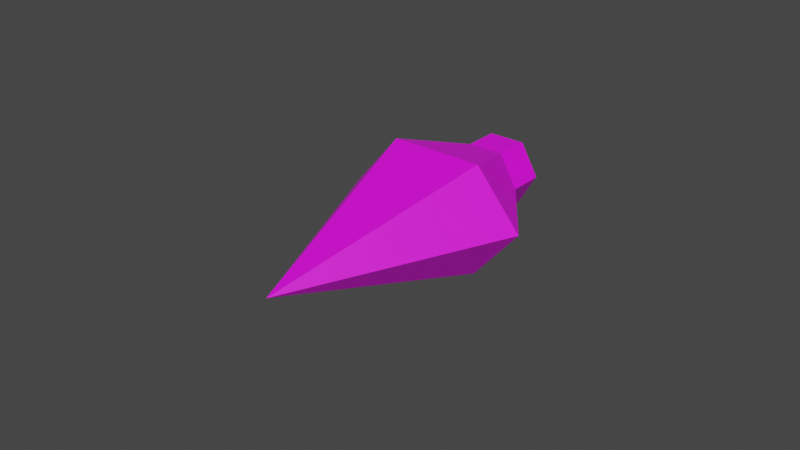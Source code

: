 # Source: MeshModder.blend  (saved by Blender 4.1.24; exported with 4.5.12 LTS)
import bpy
from mathutils import Matrix  # noqa: F401  (used for matrix-valued properties, if any)

bpy.ops.wm.read_factory_settings(use_empty=True)
scene = bpy.context.scene
scene.name = 'Scene'

# ---- collections
col_collection = bpy.data.collections.new('Collection'); scene.collection.children.link(col_collection)

# ---- images (referenced by path relative to the original .blend; pixels are not part of the script)
import os
ASSET_DIR = os.environ.get("B2B_ASSET_DIR", "")  # directory of the original .blend (textures are referenced by path, not embedded)
HERE = os.path.dirname(os.path.abspath(__file__))  # packed textures are extracted next to this script under _unpacked/

def load_image(name, relpath, width, height, colorspace="sRGB"):
    """Load a texture the original file referenced (path relative to the .blend, or extracted next to this script)."""
    p = next((c for c in (os.path.join(HERE, relpath), os.path.join(ASSET_DIR, relpath)) if relpath and os.path.exists(c)), "")
    if p:
        img = bpy.data.images.load(p, check_existing=True)
        img.name = name
    else:  # same state as the original file: an image datablock whose file is absent (Cycles renders it pink)
        img = bpy.data.images.new(name, width, height)
        img.source = "FILE"
        img.filepath = "//" + (relpath or name)
    img.colorspace_settings.name = colorspace
    return img
img_pasted__file11_001 = load_image('pasted__file11.001', 'PolygonCastle_Texture_01_A_Jason.psd', 1024, 1024, 'sRGB')

# ---- materials (node trees are filled in below, after node groups)
mat_castle_shd_001 = bpy.data.materials.new('Castle_SHD.001')
mat_castle_shd_001.use_transparent_shadow = False
mat_castle_shd_001.diffuse_color = (1.0, 1.0, 1.0, 1.0)
mat_castle_shd_001.roughness = 0.5528

# ---- material node trees
mat_castle_shd_001.use_nodes = True; mat_castle_shd_001.node_tree.nodes.clear()
_N = mat_castle_shd_001.node_tree.nodes; _L = mat_castle_shd_001.node_tree.links
n0 = _N.new('ShaderNodeBsdfPrincipled'); n0.name = 'Principled BSDF'; n0.location = (10, 300)
n0.inputs[2].default_value = 0.5528
n0.inputs[27].default_value = (0.0, 0.0, 0.0, 1.0)
n0.inputs[28].default_value = 1.0
n1 = _N.new('ShaderNodeOutputMaterial'); n1.name = 'Material Output'; n1.location = (300, 300)
n2 = _N.new('ShaderNodeNormalMap'); n2.name = 'Normal Map'; n2.location = (-300, -300)
n2.label = 'Normal/Map'
n3 = _N.new('ShaderNodeTexImage'); n3.name = 'Image Texture'; n3.location = (-300, 600)
n3.image = img_pasted__file11_001
_L.new(n0.outputs[0], n1.inputs[0])
_L.new(n2.outputs[0], n0.inputs[5])
_L.new(n3.outputs[0], n0.inputs[0])
n1.is_active_output = True

# ---- world
world_world = bpy.data.worlds.new('World'); scene.world = world_world
world_world.use_nodes = True; world_world.node_tree.nodes.clear()
_N = world_world.node_tree.nodes; _L = world_world.node_tree.links
n0 = _N.new('ShaderNodeOutputWorld'); n0.name = 'World Output'; n0.location = (300, 300)
n1 = _N.new('ShaderNodeBackground'); n1.name = 'Background'; n1.location = (10, 300)
n1.inputs[0].default_value = (0.05088, 0.05088, 0.05088, 1.0)
_L.new(n1.outputs[0], n0.inputs[0])
n0.is_active_output = True
world_world.color = (0.05088, 0.05088, 0.05088)
world_world.use_sun_shadow = False
world_world.sun_shadow_jitter_overblur = 0.0

# ---- meshes
me_mesh_002 = bpy.data.meshes.new('Mesh.002')
me_mesh_002.from_pydata([(0.5975, 1.035, -2.636), (-0.5975, 1.035, -2.636), (-1.195, 2.496e-06, -2.636), (-0.5975, -1.035, -2.636), (0.5975, -1.035, -2.636), (1.195, 2.496e-06, -2.636), (-0.5975, 1.035, -3.801), (0.5975, 1.035, -3.801), (1.195, 2.496e-06, -3.801), (0.5975, -1.035, -3.801), (-0.5975, -1.035, -3.801), (-1.195, 2.496e-06, -3.801), (1.524, 1.798, -0.1033), (-1.524, 1.798, -0.1033), (0.0, 2.496e-06, 6.968), (-3.048, 2.496e-06, -0.1033), (-1.524, -1.798, -0.1033), (1.524, -1.798, -0.1033), (3.048, 2.496e-06, -0.1033), (-0.5726, 0.9918, -3.86), (0.5726, 0.9918, -3.86), (1.145, 2.496e-06, -3.86), (0.5726, -0.9918, -3.86), (-0.5726, -0.9918, -3.86), (-1.145, 2.496e-06, -3.86)], [], [(12, 13, 14), (13, 15, 14), (15, 16, 14), (16, 17, 14), (17, 18, 14), (18, 12, 14), (7, 6, 1, 0), (8, 7, 0, 5), (9, 8, 5, 4), (10, 9, 4, 3), (11, 10, 3, 2), (6, 11, 2, 1), (6, 7, 20, 19), (20, 7, 8, 21), (21, 8, 9, 22), (22, 9, 10, 23), (10, 11, 24, 23), (24, 11, 6, 19), (0, 1, 13, 12), (1, 2, 15, 13), (2, 3, 16, 15), (3, 4, 17, 16), (4, 5, 18, 17), (5, 0, 12, 18), (20, 21, 22, 23, 24, 19)])
me_mesh_002.polygons.foreach_set('use_smooth', [True] * 25)
_k = set([(0, 1), (0, 5), (0, 7), (0, 12), (1, 2), (1, 6), (1, 13), (2, 3), (2, 11), (2, 15), (3, 4), (3, 10), (3, 16), (4, 5), (4, 9), (4, 17), (5, 8), (5, 18), (6, 7), (6, 11), (6, 19), (7, 8), (7, 20), (8, 9), (8, 21), (9, 10), (9, 22), (10, 11), (10, 23), (11, 24), (12, 13), (12, 14), (12, 18), (13, 14), (13, 15), (14, 15), (14, 16), (14, 17), (14, 18), (15, 16), (16, 17), (17, 18), (19, 20), (19, 24), (20, 21), (21, 22), (22, 23), (23, 24)])
me_mesh_002.attributes.new('sharp_edge', 'BOOLEAN', 'EDGE').data.foreach_set('value', [ (min(e.vertices), max(e.vertices)) in _k for e in me_mesh_002.edges])
_uv = me_mesh_002.uv_layers.new(name='map1')
_uv.uv.foreach_set('vector', [0.1235, 0.2355, 0.1235, 0.2355, 0.1235, 0.2355, 0.1235, 0.2355, 0.1235, 0.2355, 0.1235, 0.2355, 0.1235, 0.2355, 0.1235, 0.2355, 0.1235, 0.2355, 0.1235, 0.2355, 0.1235, 0.2355, 0.1235, 0.2355, 0.1235, 0.2355, 0.1235, 0.2355, 0.1235, 0.2355, 0.1235, 0.2355, 0.1235, 0.2355, 0.1235, 0.2355, 0.09372, 0.2099, 0.09372, 0.2099, 0.09372, 0.2099, 0.09372, 0.2099, 0.09372, 0.2099, 0.09372, 0.2099, 0.09372, 0.2099, 0.09372, 0.2099, 0.09372, 0.2099, 0.09372, 0.2099, 0.09372, 0.2099, 0.09372, 0.2099, 0.09372, 0.2099, 0.09372, 0.2099, 0.09372, 0.2099, 0.09372, 0.2099, 0.09372, 0.2099, 0.09372, 0.2099, 0.09372, 0.2099, 0.09372, 0.2099, 0.09372, 0.2099, 0.09372, 0.2099, 0.09372, 0.2099, 0.09372, 0.2099, 0.09372, 0.2099, 0.09372, 0.2099, 0.09372, 0.2099, 0.09372, 0.2099, 0.09372, 0.2099, 0.09372, 0.2099, 0.09372, 0.2099, 0.09372, 0.2099, 0.09372, 0.2099, 0.09372, 0.2099, 0.09372, 0.2099, 0.09372, 0.2099, 0.09372, 0.2099, 0.09372, 0.2099, 0.09372, 0.2099, 0.09372, 0.2099, 0.09372, 0.2099, 0.09372, 0.2099, 0.09372, 0.2099, 0.09372, 0.2099, 0.09372, 0.2099, 0.09372, 0.2099, 0.09372, 0.2099, 0.09372, 0.2099, 0.1235, 0.2355, 0.1235, 0.2355, 0.1235, 0.2355, 0.1235, 0.2355, 0.1235, 0.2355, 0.1235, 0.2355, 0.1235, 0.2355, 0.1235, 0.2355, 0.1235, 0.2355, 0.1235, 0.2355, 0.1235, 0.2355, 0.1235, 0.2355, 0.1235, 0.2355, 0.1235, 0.2355, 0.1235, 0.2355, 0.1235, 0.2355, 0.1235, 0.2355, 0.1235, 0.2355, 0.1235, 0.2355, 0.1235, 0.2355, 0.1235, 0.2355, 0.1235, 0.2355, 0.1235, 0.2355, 0.1235, 0.2355, 0.0, 0.0, 0.0, 0.0, 0.0, 0.0, 0.0, 0.0, 0.0, 0.0, 0.0, 0.0])
_uv.active_render = True
_uv = me_mesh_002.uv_layers.new(name='UVMap')
_uv.uv.foreach_set('vector', [0.0, 0.0, 0.0, 0.0, 0.0, 0.0, 0.0, 0.0, 0.0, 0.0, 0.0, 0.0, 0.0, 0.0, 0.0, 0.0, 0.0, 0.0, 0.0, 0.0, 0.0, 0.0, 0.0, 0.0, 0.0, 0.0, 0.0, 0.0, 0.0, 0.0, 0.0, 0.0, 0.0, 0.0, 0.0, 0.0, 0.0, 0.0, 0.0, 0.0, 0.0, 0.0, 0.0, 0.0, 0.0, 0.0, 0.0, 0.0, 0.0, 0.0, 0.0, 0.0, 0.0, 0.0, 0.0, 0.0, 0.0, 0.0, 0.0, 0.0, 0.0, 0.0, 0.0, 0.0, 0.0, 0.0, 0.0, 0.0, 0.0, 0.0, 0.0, 0.0, 0.0, 0.0, 0.0, 0.0, 0.0, 0.0, 0.0, 0.0, 0.0, 0.0, 0.0, 0.0, 0.0, 0.0, 0.0, 0.0, 0.0, 0.0, 0.0, 0.0, 0.0, 0.0, 0.0, 0.0, 0.0, 0.0, 0.0, 0.0, 0.0, 0.0, 0.0, 0.0, 0.0, 0.0, 0.0, 0.0, 0.0, 0.0, 0.0, 0.0, 0.0, 0.0, 0.0, 0.0, 0.0, 0.0, 0.0, 0.0, 0.0, 0.0, 0.0, 0.0, 0.0, 0.0, 0.0, 0.0, 0.0, 0.0, 0.0, 0.0, 0.0, 0.0, 0.0, 0.0, 0.0, 0.0, 0.0, 0.0, 0.0, 0.0, 0.0, 0.0, 0.0, 0.0, 0.0, 0.0, 0.0, 0.0, 0.0, 0.0, 0.0, 0.0, 0.0, 0.0, 0.0, 0.0, 0.0, 0.0, 0.0, 0.0, 0.0, 0.0, 0.0, 0.0, 0.0, 0.0, 0.0, 0.0, 0.0, 0.0, 0.0, 0.0, 0.0, 0.0, 0.0, 0.0, 0.0, 0.0, 0.375, 0.8743, 0.375, 0.8736, 0.375, 0.8743, 0.375, 0.8757, 0.375, 0.8764, 0.375, 0.8757])
me_mesh_002.materials.append(mat_castle_shd_001)
me_mesh_002.update()
me_mesh_002.normals_split_custom_set([tuple(v) for v in zip(*[iter([0.0, 0.9692, 0.2464, 0.0, 0.9692, 0.2464, 0.0, 0.9692, 0.2464, -0.7246, 0.6143, 0.3124, -0.7246, 0.6143, 0.3124, -0.7246, 0.6143, 0.3124, -0.7246, -0.6143, 0.3124, -0.7246, -0.6143, 0.3124, -0.7246, -0.6143, 0.3124, 0.0, -0.9692, 0.2464, 0.0, -0.9692, 0.2464, 0.0, -0.9692, 0.2464, 0.7246, -0.6143, 0.3124, 0.7246, -0.6143, 0.3124, 0.7246, -0.6143, 0.3124, 0.7246, 0.6143, 0.3124, 0.7246, 0.6143, 0.3124, 0.7246, 0.6143, 0.3124, 0.0, 1.0, 0.0, 0.0, 1.0, 0.0, 0.0, 1.0, 0.0, 0.0, 1.0, 0.0, 0.866, 0.5, 0.0, 0.866, 0.5, 0.0, 0.866, 0.5, 0.0, 0.866, 0.5, 0.0, 0.866, -0.5, 0.0, 0.866, -0.5, 0.0, 0.866, -0.5, 0.0, 0.866, -0.5, 0.0, 0.0, -1.0, 0.0, 0.0, -1.0, 0.0, 0.0, -1.0, 0.0, 0.0, -1.0, 0.0, -0.866, -0.5, 0.0, -0.866, -0.5, 0.0, -0.866, -0.5, 0.0, -0.866, -0.5, 0.0, -0.866, 0.5, 0.0, -0.866, 0.5, 0.0, -0.866, 0.5, 0.0, -0.866, 0.5, 0.0, 0.0, 0.8084, -0.5887, 0.0, 0.8084, -0.5887, 0.0, 0.8084, -0.5887, 0.0, 0.8084, -0.5887, 0.7001, 0.4042, -0.5886, 0.7001, 0.4042, -0.5886, 0.7001, 0.4042, -0.5886, 0.7001, 0.4042, -0.5886, 0.7001, -0.4042, -0.5886, 0.7001, -0.4042, -0.5886, 0.7001, -0.4042, -0.5886, 0.7001, -0.4042, -0.5886, 0.0, -0.8084, -0.5887, 0.0, -0.8084, -0.5887, 0.0, -0.8084, -0.5887, 0.0, -0.8084, -0.5887, -0.7001, -0.4042, -0.5886, -0.7001, -0.4042, -0.5886, -0.7001, -0.4042, -0.5886, -0.7001, -0.4042, -0.5886, -0.7001, 0.4042, -0.5886, -0.7001, 0.4042, -0.5886, -0.7001, 0.4042, -0.5886, -0.7001, 0.4042, -0.5886, 0.0, 0.9575, -0.2885, 0.0, 0.9575, -0.2885, 0.0, 0.9575, -0.2885, 0.0, 0.9575, -0.2885, -0.7073, 0.5298, -0.468, -0.7073, 0.5298, -0.468, -0.7073, 0.5298, -0.468, -0.7073, 0.5298, -0.468, -0.7073, -0.5298, -0.468, -0.7073, -0.5298, -0.468, -0.7073, -0.5298, -0.468, -0.7073, -0.5298, -0.468, 0.0, -0.9575, -0.2885, 0.0, -0.9575, -0.2885, 0.0, -0.9575, -0.2885, 0.0, -0.9575, -0.2885, 0.7073, -0.5298, -0.468, 0.7073, -0.5298, -0.468, 0.7073, -0.5298, -0.468, 0.7073, -0.5298, -0.468, 0.7073, 0.5298, -0.468, 0.7073, 0.5298, -0.468, 0.7073, 0.5298, -0.468, 0.7073, 0.5298, -0.468, 0.0, 0.0, -1.0, 0.0, 0.0, -1.0, 0.0, 0.0, -1.0, 0.0, 0.0, -1.0, 0.0, 0.0, -1.0, 0.0, 0.0, -1.0])] * 3)])

# ---- objects
ob_sm_prop_arrow_01 = bpy.data.objects.new('SM_Prop_Arrow_01', me_mesh_002)

# ---- transforms, parenting, visibility, modifiers, constraints
ob_sm_prop_arrow_01.location = (0.0, 0.0, 0.0)
ob_sm_prop_arrow_01.rotation_euler = (1.571, -0.0, 0.0)
ob_sm_prop_arrow_01.scale = (0.01, 0.01, 0.01)
ob_sm_prop_arrow_01.color = (0.8, 0.8, 0.8, 1.0)

# ---- collection membership
col_collection.objects.link(ob_sm_prop_arrow_01)

# ---- scene / render settings (as saved in the file)
scene.frame_start = 1; scene.frame_end = 250; scene.frame_set(1)
scene.render.engine = 'BLENDER_EEVEE_NEXT'
scene.cycles.sampling_pattern = 'TABULATED_SOBOL'
scene.eevee.ray_tracing_options.trace_max_roughness = 0.0
scene.view_settings.view_transform = 'Filmic'
bpy.context.view_layer.update()

# ---- added for rendering (the .blend has no active camera and no usable light): camera, sun
cam_auto = bpy.data.cameras.new('AutoCamera')
cam_auto.lens = 50.0
cam_auto.sensor_width = 36.0
cam_auto.clip_end = 1000.0
ob_auto_camera = bpy.data.objects.new('AutoCamera', cam_auto)
scene.collection.objects.link(ob_auto_camera)
ob_auto_camera.location = (0.185045, -0.237594, 0.148036)
ob_auto_camera.rotation_euler = (1.09748, -7.21219e-08, 0.694738)
scene.camera = ob_auto_camera
light_auto_sun = bpy.data.lights.new('AutoSun', 'SUN')
light_auto_sun.energy = 3.0
light_auto_sun.angle = 0.0523599
ob_auto_sun = bpy.data.objects.new('AutoSun', light_auto_sun)
scene.collection.objects.link(ob_auto_sun)
ob_auto_sun.rotation_euler = (0.872665, 0.174533, 0.523599)
bpy.context.view_layer.update()
